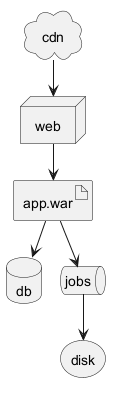

The diagram above was rendered by PlantUML. Its source (embedded in the PNG):
@startuml
node web
artifact "app.war" as war
database db
queue jobs
storage disk
cloud cdn
web --> war
war --> db
war --> jobs
jobs --> disk
cdn --> web
@enduml